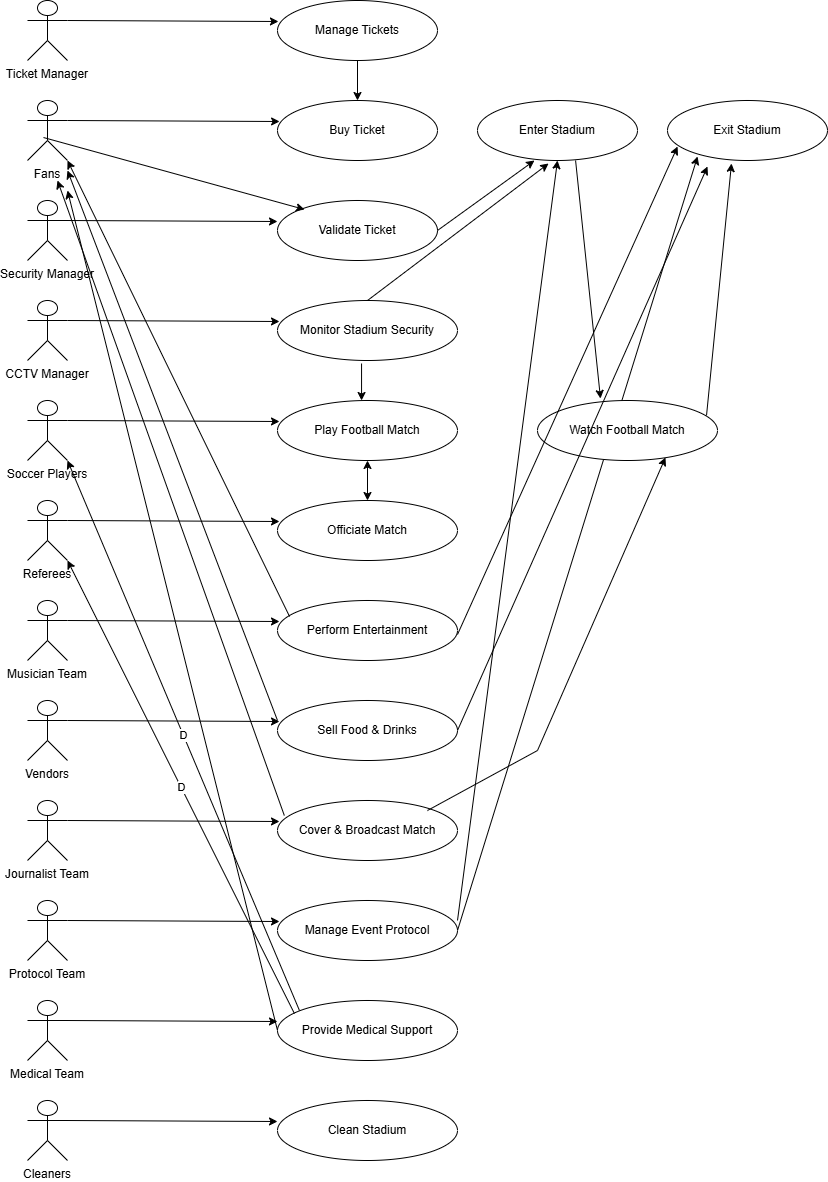

The diagram above was exported from draw.io. Its source (the exported page's mxGraphModel, read from the mxfile embedded in the PNG):
<mxGraphModel dx="1426" dy="841" grid="1" gridSize="10" guides="1" tooltips="1" connect="1" arrows="0" fold="1" page="1" pageScale="1" pageWidth="850" pageHeight="1100" math="0" shadow="0">
  <root>
    <mxCell id="0" />
    <mxCell id="1" parent="0" />
    <mxCell id="actor1" value="Ticket Manager" style="shape=umlActor;verticalLabelPosition=bottom;verticalAlign=top;" parent="1" vertex="1">
      <mxGeometry x="50" y="50" width="40" height="60" as="geometry" />
    </mxCell>
    <mxCell id="actor2" value="Fans" style="shape=umlActor;verticalLabelPosition=bottom;verticalAlign=top;" parent="1" vertex="1">
      <mxGeometry x="50" y="150" width="40" height="60" as="geometry" />
    </mxCell>
    <mxCell id="actor3" value="Security Manager" style="shape=umlActor;verticalLabelPosition=bottom;verticalAlign=top;" parent="1" vertex="1">
      <mxGeometry x="50" y="250" width="40" height="60" as="geometry" />
    </mxCell>
    <mxCell id="actor4" value="CCTV Manager" style="shape=umlActor;verticalLabelPosition=bottom;verticalAlign=top;" parent="1" vertex="1">
      <mxGeometry x="50" y="350" width="40" height="60" as="geometry" />
    </mxCell>
    <mxCell id="actor5" value="Soccer Players" style="shape=umlActor;verticalLabelPosition=bottom;verticalAlign=top;" parent="1" vertex="1">
      <mxGeometry x="50" y="450" width="40" height="60" as="geometry" />
    </mxCell>
    <mxCell id="actor6" value="Referees" style="shape=umlActor;verticalLabelPosition=bottom;verticalAlign=top;" parent="1" vertex="1">
      <mxGeometry x="50" y="550" width="40" height="60" as="geometry" />
    </mxCell>
    <mxCell id="actor7" value="Musician Team" style="shape=umlActor;verticalLabelPosition=bottom;verticalAlign=top;" parent="1" vertex="1">
      <mxGeometry x="50" y="650" width="40" height="60" as="geometry" />
    </mxCell>
    <mxCell id="actor8" value="Vendors" style="shape=umlActor;verticalLabelPosition=bottom;verticalAlign=top;" parent="1" vertex="1">
      <mxGeometry x="50" y="750" width="40" height="60" as="geometry" />
    </mxCell>
    <mxCell id="actor9" value="Journalist Team" style="shape=umlActor;verticalLabelPosition=bottom;verticalAlign=top;" parent="1" vertex="1">
      <mxGeometry x="50" y="850" width="40" height="60" as="geometry" />
    </mxCell>
    <mxCell id="actor10" value="Protocol Team" style="shape=umlActor;verticalLabelPosition=bottom;verticalAlign=top;" parent="1" vertex="1">
      <mxGeometry x="50" y="950" width="40" height="60" as="geometry" />
    </mxCell>
    <mxCell id="actor11" value="Medical Team" style="shape=umlActor;verticalLabelPosition=bottom;verticalAlign=top;" parent="1" vertex="1">
      <mxGeometry x="50" y="1050" width="40" height="60" as="geometry" />
    </mxCell>
    <mxCell id="actor12" value="Cleaners" style="shape=umlActor;verticalLabelPosition=bottom;verticalAlign=top;" parent="1" vertex="1">
      <mxGeometry x="50" y="1150" width="40" height="60" as="geometry" />
    </mxCell>
    <mxCell id="uc1" value="Manage Tickets" style="shape=ellipse;whiteSpace=wrap;html=1;" parent="1" vertex="1">
      <mxGeometry x="300" y="50" width="160" height="60" as="geometry" />
    </mxCell>
    <mxCell id="uc2" value="Buy Ticket" style="shape=ellipse;whiteSpace=wrap;html=1;" parent="1" vertex="1">
      <mxGeometry x="300" y="150" width="160" height="60" as="geometry" />
    </mxCell>
    <mxCell id="uc3" value="Enter Stadium" style="shape=ellipse;whiteSpace=wrap;html=1;" parent="1" vertex="1">
      <mxGeometry x="500" y="150" width="160" height="60" as="geometry" />
    </mxCell>
    <mxCell id="uc4" value="Validate Ticket" style="shape=ellipse;whiteSpace=wrap;html=1;" parent="1" vertex="1">
      <mxGeometry x="300" y="250" width="160" height="60" as="geometry" />
    </mxCell>
    <mxCell id="uc5" value="Monitor Stadium Security" style="shape=ellipse;whiteSpace=wrap;html=1;" parent="1" vertex="1">
      <mxGeometry x="300" y="350" width="180" height="60" as="geometry" />
    </mxCell>
    <mxCell id="uc6" value="Play Football Match" style="shape=ellipse;whiteSpace=wrap;html=1;" parent="1" vertex="1">
      <mxGeometry x="300" y="450" width="180" height="60" as="geometry" />
    </mxCell>
    <mxCell id="uc7" value="Officiate Match" style="shape=ellipse;whiteSpace=wrap;html=1;" parent="1" vertex="1">
      <mxGeometry x="300" y="550" width="180" height="60" as="geometry" />
    </mxCell>
    <mxCell id="uc8" value="Perform Entertainment" style="shape=ellipse;whiteSpace=wrap;html=1;" parent="1" vertex="1">
      <mxGeometry x="300" y="650" width="180" height="60" as="geometry" />
    </mxCell>
    <mxCell id="uc9" value="Sell Food &amp; Drinks" style="shape=ellipse;whiteSpace=wrap;html=1;" parent="1" vertex="1">
      <mxGeometry x="300" y="750" width="180" height="60" as="geometry" />
    </mxCell>
    <mxCell id="uc10" value="Cover &amp; Broadcast Match" style="shape=ellipse;whiteSpace=wrap;html=1;" parent="1" vertex="1">
      <mxGeometry x="300" y="850" width="180" height="60" as="geometry" />
    </mxCell>
    <mxCell id="uc11" value="Manage Event Protocol" style="shape=ellipse;whiteSpace=wrap;html=1;" parent="1" vertex="1">
      <mxGeometry x="300" y="950" width="180" height="60" as="geometry" />
    </mxCell>
    <mxCell id="uc12" value="Provide Medical Support" style="shape=ellipse;whiteSpace=wrap;html=1;" parent="1" vertex="1">
      <mxGeometry x="300" y="1050" width="180" height="60" as="geometry" />
    </mxCell>
    <mxCell id="uc13" value="Clean Stadium" style="shape=ellipse;whiteSpace=wrap;html=1;" parent="1" vertex="1">
      <mxGeometry x="300" y="1150" width="180" height="60" as="geometry" />
    </mxCell>
    <mxCell id="bmdg3L7qeHctflRQ_Css-1" value="" style="endArrow=classic;html=1;rounded=0;exitX=1;exitY=0.3333333333333333;exitDx=0;exitDy=0;exitPerimeter=0;entryX=0.006;entryY=0.35;entryDx=0;entryDy=0;entryPerimeter=0;" edge="1" parent="1" source="actor1" target="uc1">
      <mxGeometry width="50" height="50" relative="1" as="geometry">
        <mxPoint x="190" y="120" as="sourcePoint" />
        <mxPoint x="240" y="70" as="targetPoint" />
      </mxGeometry>
    </mxCell>
    <mxCell id="bmdg3L7qeHctflRQ_Css-2" value="" style="endArrow=classic;html=1;rounded=0;exitX=1;exitY=0.3333333333333333;exitDx=0;exitDy=0;exitPerimeter=0;entryX=0.013;entryY=0.35;entryDx=0;entryDy=0;entryPerimeter=0;" edge="1" parent="1" target="uc2">
      <mxGeometry width="50" height="50" relative="1" as="geometry">
        <mxPoint x="90" y="170" as="sourcePoint" />
        <mxPoint x="301" y="171" as="targetPoint" />
      </mxGeometry>
    </mxCell>
    <mxCell id="bmdg3L7qeHctflRQ_Css-3" value="" style="endArrow=classic;html=1;rounded=0;exitX=1;exitY=0.3333333333333333;exitDx=0;exitDy=0;exitPerimeter=0;entryX=0.013;entryY=0.35;entryDx=0;entryDy=0;entryPerimeter=0;" edge="1" parent="1">
      <mxGeometry width="50" height="50" relative="1" as="geometry">
        <mxPoint x="88" y="270" as="sourcePoint" />
        <mxPoint x="300" y="271" as="targetPoint" />
      </mxGeometry>
    </mxCell>
    <mxCell id="bmdg3L7qeHctflRQ_Css-4" value="" style="endArrow=classic;html=1;rounded=0;exitX=1;exitY=0.3333333333333333;exitDx=0;exitDy=0;exitPerimeter=0;entryX=0.013;entryY=0.35;entryDx=0;entryDy=0;entryPerimeter=0;" edge="1" parent="1">
      <mxGeometry width="50" height="50" relative="1" as="geometry">
        <mxPoint x="90" y="370" as="sourcePoint" />
        <mxPoint x="302" y="371" as="targetPoint" />
      </mxGeometry>
    </mxCell>
    <mxCell id="bmdg3L7qeHctflRQ_Css-5" value="" style="endArrow=classic;html=1;rounded=0;exitX=1;exitY=0.3333333333333333;exitDx=0;exitDy=0;exitPerimeter=0;entryX=0.013;entryY=0.35;entryDx=0;entryDy=0;entryPerimeter=0;" edge="1" parent="1">
      <mxGeometry width="50" height="50" relative="1" as="geometry">
        <mxPoint x="90" y="470" as="sourcePoint" />
        <mxPoint x="302" y="471" as="targetPoint" />
      </mxGeometry>
    </mxCell>
    <mxCell id="bmdg3L7qeHctflRQ_Css-6" value="" style="endArrow=classic;html=1;rounded=0;exitX=1;exitY=0.3333333333333333;exitDx=0;exitDy=0;exitPerimeter=0;entryX=0.013;entryY=0.35;entryDx=0;entryDy=0;entryPerimeter=0;" edge="1" parent="1">
      <mxGeometry width="50" height="50" relative="1" as="geometry">
        <mxPoint x="90" y="570" as="sourcePoint" />
        <mxPoint x="302" y="571" as="targetPoint" />
      </mxGeometry>
    </mxCell>
    <mxCell id="bmdg3L7qeHctflRQ_Css-7" value="" style="endArrow=classic;html=1;rounded=0;exitX=1;exitY=0.3333333333333333;exitDx=0;exitDy=0;exitPerimeter=0;entryX=0.013;entryY=0.35;entryDx=0;entryDy=0;entryPerimeter=0;" edge="1" parent="1">
      <mxGeometry width="50" height="50" relative="1" as="geometry">
        <mxPoint x="90" y="670" as="sourcePoint" />
        <mxPoint x="302" y="671" as="targetPoint" />
      </mxGeometry>
    </mxCell>
    <mxCell id="bmdg3L7qeHctflRQ_Css-8" value="" style="endArrow=classic;html=1;rounded=0;exitX=1;exitY=0.3333333333333333;exitDx=0;exitDy=0;exitPerimeter=0;entryX=0.013;entryY=0.35;entryDx=0;entryDy=0;entryPerimeter=0;" edge="1" parent="1">
      <mxGeometry width="50" height="50" relative="1" as="geometry">
        <mxPoint x="90" y="770" as="sourcePoint" />
        <mxPoint x="302" y="771" as="targetPoint" />
      </mxGeometry>
    </mxCell>
    <mxCell id="bmdg3L7qeHctflRQ_Css-9" value="" style="endArrow=classic;html=1;rounded=0;exitX=1;exitY=0.3333333333333333;exitDx=0;exitDy=0;exitPerimeter=0;entryX=0.013;entryY=0.35;entryDx=0;entryDy=0;entryPerimeter=0;" edge="1" parent="1">
      <mxGeometry width="50" height="50" relative="1" as="geometry">
        <mxPoint x="90" y="870" as="sourcePoint" />
        <mxPoint x="302" y="871" as="targetPoint" />
      </mxGeometry>
    </mxCell>
    <mxCell id="bmdg3L7qeHctflRQ_Css-10" value="" style="endArrow=classic;html=1;rounded=0;exitX=1;exitY=0.3333333333333333;exitDx=0;exitDy=0;exitPerimeter=0;entryX=0.013;entryY=0.35;entryDx=0;entryDy=0;entryPerimeter=0;" edge="1" parent="1">
      <mxGeometry width="50" height="50" relative="1" as="geometry">
        <mxPoint x="90" y="970" as="sourcePoint" />
        <mxPoint x="302" y="971" as="targetPoint" />
      </mxGeometry>
    </mxCell>
    <mxCell id="bmdg3L7qeHctflRQ_Css-11" value="" style="endArrow=classic;html=1;rounded=0;exitX=1;exitY=0.3333333333333333;exitDx=0;exitDy=0;exitPerimeter=0;entryX=0.013;entryY=0.35;entryDx=0;entryDy=0;entryPerimeter=0;" edge="1" parent="1">
      <mxGeometry width="50" height="50" relative="1" as="geometry">
        <mxPoint x="88" y="1070" as="sourcePoint" />
        <mxPoint x="300" y="1071" as="targetPoint" />
      </mxGeometry>
    </mxCell>
    <mxCell id="bmdg3L7qeHctflRQ_Css-12" value="" style="endArrow=classic;html=1;rounded=0;exitX=1;exitY=0.3333333333333333;exitDx=0;exitDy=0;exitPerimeter=0;entryX=0.013;entryY=0.35;entryDx=0;entryDy=0;entryPerimeter=0;" edge="1" parent="1">
      <mxGeometry width="50" height="50" relative="1" as="geometry">
        <mxPoint x="88" y="1170" as="sourcePoint" />
        <mxPoint x="300" y="1171" as="targetPoint" />
      </mxGeometry>
    </mxCell>
    <mxCell id="bmdg3L7qeHctflRQ_Css-14" value="Exit Stadium" style="shape=ellipse;whiteSpace=wrap;html=1;" vertex="1" parent="1">
      <mxGeometry x="690" y="150" width="160" height="60" as="geometry" />
    </mxCell>
    <mxCell id="bmdg3L7qeHctflRQ_Css-16" value="" style="endArrow=classic;html=1;rounded=0;entryX=0.169;entryY=0.15;entryDx=0;entryDy=0;entryPerimeter=0;exitX=0.4;exitY=0.617;exitDx=0;exitDy=0;exitPerimeter=0;" edge="1" parent="1" source="actor2" target="uc4">
      <mxGeometry width="50" height="50" relative="1" as="geometry">
        <mxPoint x="150" y="200" as="sourcePoint" />
        <mxPoint x="450" y="310" as="targetPoint" />
      </mxGeometry>
    </mxCell>
    <mxCell id="bmdg3L7qeHctflRQ_Css-17" value="" style="endArrow=classic;html=1;rounded=0;entryX=0.356;entryY=1;entryDx=0;entryDy=0;entryPerimeter=0;exitX=1;exitY=0.5;exitDx=0;exitDy=0;" edge="1" parent="1" source="uc4" target="uc3">
      <mxGeometry width="50" height="50" relative="1" as="geometry">
        <mxPoint x="490" y="244" as="sourcePoint" />
        <mxPoint x="751" y="316" as="targetPoint" />
      </mxGeometry>
    </mxCell>
    <mxCell id="bmdg3L7qeHctflRQ_Css-18" value="" style="endArrow=classic;html=1;rounded=0;entryX=0.444;entryY=1.05;entryDx=0;entryDy=0;entryPerimeter=0;exitX=0.5;exitY=0;exitDx=0;exitDy=0;" edge="1" parent="1" source="uc5" target="uc3">
      <mxGeometry width="50" height="50" relative="1" as="geometry">
        <mxPoint x="470" y="290" as="sourcePoint" />
        <mxPoint x="567" y="220" as="targetPoint" />
      </mxGeometry>
    </mxCell>
    <mxCell id="bmdg3L7qeHctflRQ_Css-19" value="" style="endArrow=classic;html=1;rounded=0;entryX=0.467;entryY=0;entryDx=0;entryDy=0;exitX=0.467;exitY=1.05;exitDx=0;exitDy=0;exitPerimeter=0;entryPerimeter=0;" edge="1" parent="1" source="uc5" target="uc6">
      <mxGeometry width="50" height="50" relative="1" as="geometry">
        <mxPoint x="400" y="360" as="sourcePoint" />
        <mxPoint x="450" y="310" as="targetPoint" />
      </mxGeometry>
    </mxCell>
    <mxCell id="bmdg3L7qeHctflRQ_Css-21" value="" style="endArrow=classic;startArrow=classic;html=1;rounded=0;entryX=0.5;entryY=1;entryDx=0;entryDy=0;" edge="1" parent="1" target="uc6">
      <mxGeometry width="50" height="50" relative="1" as="geometry">
        <mxPoint x="390" y="550" as="sourcePoint" />
        <mxPoint x="450" y="610" as="targetPoint" />
      </mxGeometry>
    </mxCell>
    <mxCell id="bmdg3L7qeHctflRQ_Css-22" value="" style="endArrow=classic;html=1;rounded=0;exitX=0.067;exitY=0.267;exitDx=0;exitDy=0;exitPerimeter=0;entryX=1;entryY=1;entryDx=0;entryDy=0;entryPerimeter=0;" edge="1" parent="1" source="uc8" target="actor2">
      <mxGeometry width="50" height="50" relative="1" as="geometry">
        <mxPoint x="400" y="560" as="sourcePoint" />
        <mxPoint x="450" y="510" as="targetPoint" />
      </mxGeometry>
    </mxCell>
    <mxCell id="bmdg3L7qeHctflRQ_Css-23" value="" style="endArrow=classic;html=1;rounded=0;" edge="1" parent="1">
      <mxGeometry width="50" height="50" relative="1" as="geometry">
        <mxPoint x="300" y="770" as="sourcePoint" />
        <mxPoint x="90" y="220" as="targetPoint" />
      </mxGeometry>
    </mxCell>
    <mxCell id="bmdg3L7qeHctflRQ_Css-24" value="" style="endArrow=classic;html=1;rounded=0;entryX=0.711;entryY=0.95;entryDx=0;entryDy=0;entryPerimeter=0;exitX=0.833;exitY=0.167;exitDx=0;exitDy=0;exitPerimeter=0;" edge="1" parent="1" source="uc10" target="bmdg3L7qeHctflRQ_Css-35">
      <mxGeometry width="50" height="50" relative="1" as="geometry">
        <mxPoint x="400" y="660" as="sourcePoint" />
        <mxPoint x="450" y="610" as="targetPoint" />
        <Array as="points">
          <mxPoint x="560" y="800" />
        </Array>
      </mxGeometry>
    </mxCell>
    <mxCell id="bmdg3L7qeHctflRQ_Css-26" value="" style="endArrow=classic;html=1;rounded=0;" edge="1" parent="1">
      <mxGeometry width="50" height="50" relative="1" as="geometry">
        <mxPoint x="306.81818181818176" y="865" as="sourcePoint" />
        <mxPoint x="80" y="230" as="targetPoint" />
      </mxGeometry>
    </mxCell>
    <mxCell id="bmdg3L7qeHctflRQ_Css-27" value="" style="endArrow=classic;html=1;rounded=0;exitX=1;exitY=0.333;exitDx=0;exitDy=0;exitPerimeter=0;entryX=0.5;entryY=1;entryDx=0;entryDy=0;" edge="1" parent="1" source="uc11" target="uc3">
      <mxGeometry width="50" height="50" relative="1" as="geometry">
        <mxPoint x="693.4081818181817" y="1050" as="sourcePoint" />
        <mxPoint x="466.59" y="415" as="targetPoint" />
      </mxGeometry>
    </mxCell>
    <mxCell id="bmdg3L7qeHctflRQ_Css-28" value="" style="endArrow=classic;html=1;rounded=0;exitX=1;exitY=0.5;exitDx=0;exitDy=0;entryX=0.188;entryY=0.933;entryDx=0;entryDy=0;entryPerimeter=0;" edge="1" parent="1" source="uc11" target="bmdg3L7qeHctflRQ_Css-14">
      <mxGeometry width="50" height="50" relative="1" as="geometry">
        <mxPoint x="490" y="980" as="sourcePoint" />
        <mxPoint x="590" y="220" as="targetPoint" />
      </mxGeometry>
    </mxCell>
    <mxCell id="bmdg3L7qeHctflRQ_Css-29" value="" style="endArrow=classic;html=1;rounded=0;exitX=0;exitY=0.5;exitDx=0;exitDy=0;" edge="1" parent="1" source="uc12">
      <mxGeometry width="50" height="50" relative="1" as="geometry">
        <mxPoint x="316.81818181818176" y="875" as="sourcePoint" />
        <mxPoint x="90" y="240" as="targetPoint" />
      </mxGeometry>
    </mxCell>
    <mxCell id="bmdg3L7qeHctflRQ_Css-30" value="D" style="endArrow=classic;html=1;rounded=0;exitX=0.122;exitY=0.167;exitDx=0;exitDy=0;exitPerimeter=0;entryX=1;entryY=1;entryDx=0;entryDy=0;entryPerimeter=0;" edge="1" parent="1" source="uc12" target="actor5">
      <mxGeometry width="50" height="50" relative="1" as="geometry">
        <mxPoint x="316.81818181818176" y="875" as="sourcePoint" />
        <mxPoint x="90" y="240" as="targetPoint" />
      </mxGeometry>
    </mxCell>
    <mxCell id="bmdg3L7qeHctflRQ_Css-31" value="" style="endArrow=classic;html=1;rounded=0;exitX=0.5;exitY=1;exitDx=0;exitDy=0;" edge="1" parent="1" source="uc1" target="uc2">
      <mxGeometry width="50" height="50" relative="1" as="geometry">
        <mxPoint x="400" y="400" as="sourcePoint" />
        <mxPoint x="450" y="350" as="targetPoint" />
      </mxGeometry>
    </mxCell>
    <mxCell id="bmdg3L7qeHctflRQ_Css-32" value="D" style="endArrow=classic;html=1;rounded=0;exitX=0.094;exitY=0.217;exitDx=0;exitDy=0;exitPerimeter=0;entryX=1;entryY=1;entryDx=0;entryDy=0;entryPerimeter=0;" edge="1" parent="1" source="uc12" target="actor6">
      <mxGeometry width="50" height="50" relative="1" as="geometry">
        <mxPoint x="332" y="1070" as="sourcePoint" />
        <mxPoint x="100" y="520" as="targetPoint" />
      </mxGeometry>
    </mxCell>
    <mxCell id="bmdg3L7qeHctflRQ_Css-33" value="" style="endArrow=classic;html=1;rounded=0;entryX=0.35;entryY=-0.033;entryDx=0;entryDy=0;entryPerimeter=0;exitX=0.613;exitY=1;exitDx=0;exitDy=0;exitPerimeter=0;" edge="1" parent="1" source="uc3" target="bmdg3L7qeHctflRQ_Css-35">
      <mxGeometry width="50" height="50" relative="1" as="geometry">
        <mxPoint x="780" y="630" as="sourcePoint" />
        <mxPoint x="590" y="220" as="targetPoint" />
      </mxGeometry>
    </mxCell>
    <mxCell id="bmdg3L7qeHctflRQ_Css-34" value="" style="endArrow=classic;html=1;rounded=0;exitX=0.939;exitY=0.25;exitDx=0;exitDy=0;entryX=0.4;entryY=1.05;entryDx=0;entryDy=0;entryPerimeter=0;exitPerimeter=0;" edge="1" parent="1" source="bmdg3L7qeHctflRQ_Css-35" target="bmdg3L7qeHctflRQ_Css-14">
      <mxGeometry width="50" height="50" relative="1" as="geometry">
        <mxPoint x="608" y="220" as="sourcePoint" />
        <mxPoint x="489" y="484" as="targetPoint" />
      </mxGeometry>
    </mxCell>
    <mxCell id="bmdg3L7qeHctflRQ_Css-35" value="Watch Football Match" style="shape=ellipse;whiteSpace=wrap;html=1;" vertex="1" parent="1">
      <mxGeometry x="560" y="450" width="180" height="60" as="geometry" />
    </mxCell>
    <mxCell id="bmdg3L7qeHctflRQ_Css-37" value="" style="endArrow=classic;html=1;rounded=0;exitX=1;exitY=0.5;exitDx=0;exitDy=0;entryX=0.188;entryY=0.933;entryDx=0;entryDy=0;entryPerimeter=0;" edge="1" parent="1" source="uc9">
      <mxGeometry width="50" height="50" relative="1" as="geometry">
        <mxPoint x="490" y="990" as="sourcePoint" />
        <mxPoint x="730" y="216" as="targetPoint" />
      </mxGeometry>
    </mxCell>
    <mxCell id="bmdg3L7qeHctflRQ_Css-38" value="" style="endArrow=classic;html=1;rounded=0;exitX=1;exitY=0.5;exitDx=0;exitDy=0;entryX=0.063;entryY=0.767;entryDx=0;entryDy=0;entryPerimeter=0;" edge="1" parent="1" target="bmdg3L7qeHctflRQ_Css-14">
      <mxGeometry width="50" height="50" relative="1" as="geometry">
        <mxPoint x="480" y="684" as="sourcePoint" />
        <mxPoint x="730" y="120" as="targetPoint" />
      </mxGeometry>
    </mxCell>
  </root>
</mxGraphModel>